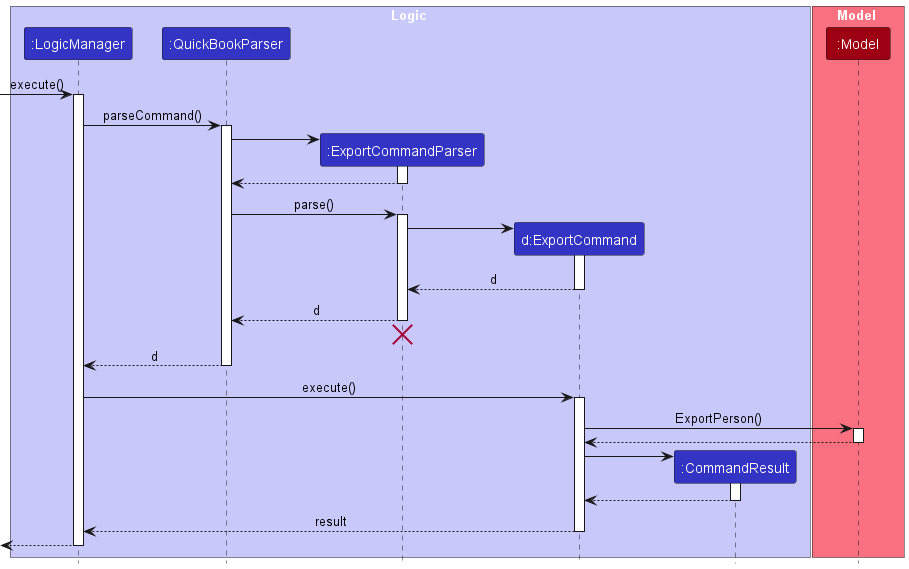

The diagram above was rendered by PlantUML. Its source (embedded in the PNG):
@startuml
!include style.puml

box Logic LOGIC_COLOR_T1
participant ":LogicManager" as LogicManager LOGIC_COLOR
participant ":QuickBookParser" as QuickBookParser LOGIC_COLOR
participant ":ExportCommandParser" as ExportCommandParser LOGIC_COLOR
participant "d:ExportCommand" as ExportCommand LOGIC_COLOR
participant ":CommandResult" as CommandResult LOGIC_COLOR
end box

box Model MODEL_COLOR_T1
participant ":Model" as Model MODEL_COLOR
end box

[-> LogicManager : execute()
activate LogicManager

LogicManager -> QuickBookParser : parseCommand()
activate QuickBookParser

create ExportCommandParser
QuickBookParser -> ExportCommandParser
activate ExportCommandParser

ExportCommandParser --> QuickBookParser
deactivate ExportCommandParser

QuickBookParser -> ExportCommandParser : parse()
activate ExportCommandParser

create ExportCommand
ExportCommandParser -> ExportCommand
activate ExportCommand

ExportCommand --> ExportCommandParser : d
deactivate ExportCommand

ExportCommandParser --> QuickBookParser : d
deactivate ExportCommandParser
'Hidden arrow to position the destroy marker below the end of the activation bar.
ExportCommandParser -[hidden]-> QuickBookParser
destroy ExportCommandParser

QuickBookParser --> LogicManager : d
deactivate QuickBookParser

LogicManager -> ExportCommand : execute()
activate ExportCommand

ExportCommand -> Model : ExportPerson()
activate Model

Model --> ExportCommand
deactivate Model

create CommandResult
ExportCommand -> CommandResult
activate CommandResult

CommandResult --> ExportCommand
deactivate CommandResult

ExportCommand --> LogicManager : result
deactivate ExportCommand

[<--LogicManager
deactivate LogicManager
@enduml